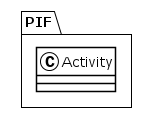

The diagram above was rendered by PlantUML. Its source (embedded in the PNG):
@startuml
!theme plain
package PIF {
class Activity {
}
}
@enduml